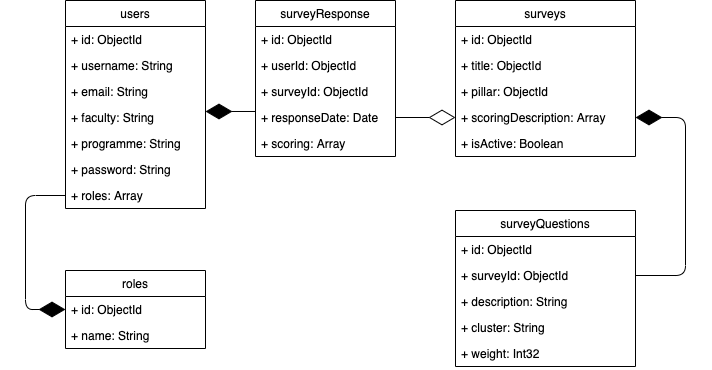

The diagram above was exported from draw.io. Its source (the exported page's mxGraphModel, read from the mxfile embedded in the PNG):
<mxGraphModel dx="1186" dy="875" grid="1" gridSize="10" guides="1" tooltips="1" connect="1" arrows="1" fold="1" page="1" pageScale="1" pageWidth="827" pageHeight="1169" math="0" shadow="0">
  <root>
    <mxCell id="0" />
    <mxCell id="1" parent="0" />
    <mxCell id="Y5lfN9v1E54hAEEAa7Ec-112" value="users" style="swimlane;fontStyle=0;childLayout=stackLayout;horizontal=1;startSize=26;fillColor=none;horizontalStack=0;resizeParent=1;resizeParentMax=0;resizeLast=0;collapsible=1;marginBottom=0;align=center;" vertex="1" parent="1">
      <mxGeometry x="170" y="520" width="140" height="208" as="geometry">
        <mxRectangle x="80" y="530" width="60" height="26" as="alternateBounds" />
      </mxGeometry>
    </mxCell>
    <mxCell id="Y5lfN9v1E54hAEEAa7Ec-113" value="+ id: ObjectId" style="text;strokeColor=none;fillColor=none;align=left;verticalAlign=top;spacingLeft=4;spacingRight=4;overflow=hidden;rotatable=0;points=[[0,0.5],[1,0.5]];portConstraint=eastwest;" vertex="1" parent="Y5lfN9v1E54hAEEAa7Ec-112">
      <mxGeometry y="26" width="140" height="26" as="geometry" />
    </mxCell>
    <mxCell id="Y5lfN9v1E54hAEEAa7Ec-114" value="+ username: String" style="text;strokeColor=none;fillColor=none;align=left;verticalAlign=top;spacingLeft=4;spacingRight=4;overflow=hidden;rotatable=0;points=[[0,0.5],[1,0.5]];portConstraint=eastwest;" vertex="1" parent="Y5lfN9v1E54hAEEAa7Ec-112">
      <mxGeometry y="52" width="140" height="26" as="geometry" />
    </mxCell>
    <mxCell id="Y5lfN9v1E54hAEEAa7Ec-115" value="+ email: String" style="text;strokeColor=none;fillColor=none;align=left;verticalAlign=top;spacingLeft=4;spacingRight=4;overflow=hidden;rotatable=0;points=[[0,0.5],[1,0.5]];portConstraint=eastwest;" vertex="1" parent="Y5lfN9v1E54hAEEAa7Ec-112">
      <mxGeometry y="78" width="140" height="26" as="geometry" />
    </mxCell>
    <mxCell id="Y5lfN9v1E54hAEEAa7Ec-116" value="+ faculty: String" style="text;strokeColor=none;fillColor=none;align=left;verticalAlign=top;spacingLeft=4;spacingRight=4;overflow=hidden;rotatable=0;points=[[0,0.5],[1,0.5]];portConstraint=eastwest;" vertex="1" parent="Y5lfN9v1E54hAEEAa7Ec-112">
      <mxGeometry y="104" width="140" height="26" as="geometry" />
    </mxCell>
    <mxCell id="Y5lfN9v1E54hAEEAa7Ec-117" value="+ programme: String" style="text;strokeColor=none;fillColor=none;align=left;verticalAlign=top;spacingLeft=4;spacingRight=4;overflow=hidden;rotatable=0;points=[[0,0.5],[1,0.5]];portConstraint=eastwest;" vertex="1" parent="Y5lfN9v1E54hAEEAa7Ec-112">
      <mxGeometry y="130" width="140" height="26" as="geometry" />
    </mxCell>
    <mxCell id="Y5lfN9v1E54hAEEAa7Ec-118" value="+ password: String" style="text;strokeColor=none;fillColor=none;align=left;verticalAlign=top;spacingLeft=4;spacingRight=4;overflow=hidden;rotatable=0;points=[[0,0.5],[1,0.5]];portConstraint=eastwest;" vertex="1" parent="Y5lfN9v1E54hAEEAa7Ec-112">
      <mxGeometry y="156" width="140" height="26" as="geometry" />
    </mxCell>
    <mxCell id="Y5lfN9v1E54hAEEAa7Ec-119" value="+ roles: Array" style="text;strokeColor=none;fillColor=none;align=left;verticalAlign=top;spacingLeft=4;spacingRight=4;overflow=hidden;rotatable=0;points=[[0,0.5],[1,0.5]];portConstraint=eastwest;" vertex="1" parent="Y5lfN9v1E54hAEEAa7Ec-112">
      <mxGeometry y="182" width="140" height="26" as="geometry" />
    </mxCell>
    <mxCell id="Y5lfN9v1E54hAEEAa7Ec-120" value="roles" style="swimlane;fontStyle=0;childLayout=stackLayout;horizontal=1;startSize=26;fillColor=none;horizontalStack=0;resizeParent=1;resizeParentMax=0;resizeLast=0;collapsible=1;marginBottom=0;align=center;" vertex="1" parent="1">
      <mxGeometry x="170" y="790" width="140" height="78" as="geometry">
        <mxRectangle x="80" y="530" width="60" height="26" as="alternateBounds" />
      </mxGeometry>
    </mxCell>
    <mxCell id="Y5lfN9v1E54hAEEAa7Ec-121" value="+ id: ObjectId" style="text;strokeColor=none;fillColor=none;align=left;verticalAlign=top;spacingLeft=4;spacingRight=4;overflow=hidden;rotatable=0;points=[[0,0.5],[1,0.5]];portConstraint=eastwest;" vertex="1" parent="Y5lfN9v1E54hAEEAa7Ec-120">
      <mxGeometry y="26" width="140" height="26" as="geometry" />
    </mxCell>
    <mxCell id="Y5lfN9v1E54hAEEAa7Ec-122" value="+ name: String" style="text;strokeColor=none;fillColor=none;align=left;verticalAlign=top;spacingLeft=4;spacingRight=4;overflow=hidden;rotatable=0;points=[[0,0.5],[1,0.5]];portConstraint=eastwest;" vertex="1" parent="Y5lfN9v1E54hAEEAa7Ec-120">
      <mxGeometry y="52" width="140" height="26" as="geometry" />
    </mxCell>
    <mxCell id="Y5lfN9v1E54hAEEAa7Ec-128" value="" style="endArrow=diamondThin;endFill=1;endSize=24;html=1;exitX=0;exitY=0.5;exitDx=0;exitDy=0;edgeStyle=elbowEdgeStyle;entryX=0;entryY=0.5;entryDx=0;entryDy=0;" edge="1" parent="1" source="Y5lfN9v1E54hAEEAa7Ec-119" target="Y5lfN9v1E54hAEEAa7Ec-121">
      <mxGeometry width="160" relative="1" as="geometry">
        <mxPoint x="410" y="700" as="sourcePoint" />
        <mxPoint x="345" y="800" as="targetPoint" />
        <Array as="points">
          <mxPoint x="130" y="770" />
        </Array>
      </mxGeometry>
    </mxCell>
    <mxCell id="Y5lfN9v1E54hAEEAa7Ec-129" value="surveyResponse" style="swimlane;fontStyle=0;childLayout=stackLayout;horizontal=1;startSize=26;fillColor=none;horizontalStack=0;resizeParent=1;resizeParentMax=0;resizeLast=0;collapsible=1;marginBottom=0;align=center;" vertex="1" parent="1">
      <mxGeometry x="360" y="520" width="140" height="156" as="geometry">
        <mxRectangle x="80" y="530" width="60" height="26" as="alternateBounds" />
      </mxGeometry>
    </mxCell>
    <mxCell id="Y5lfN9v1E54hAEEAa7Ec-130" value="+ id: ObjectId" style="text;strokeColor=none;fillColor=none;align=left;verticalAlign=top;spacingLeft=4;spacingRight=4;overflow=hidden;rotatable=0;points=[[0,0.5],[1,0.5]];portConstraint=eastwest;" vertex="1" parent="Y5lfN9v1E54hAEEAa7Ec-129">
      <mxGeometry y="26" width="140" height="26" as="geometry" />
    </mxCell>
    <mxCell id="Y5lfN9v1E54hAEEAa7Ec-131" value="+ userId: ObjectId" style="text;strokeColor=none;fillColor=none;align=left;verticalAlign=top;spacingLeft=4;spacingRight=4;overflow=hidden;rotatable=0;points=[[0,0.5],[1,0.5]];portConstraint=eastwest;" vertex="1" parent="Y5lfN9v1E54hAEEAa7Ec-129">
      <mxGeometry y="52" width="140" height="26" as="geometry" />
    </mxCell>
    <mxCell id="Y5lfN9v1E54hAEEAa7Ec-132" value="+ surveyId: ObjectId" style="text;strokeColor=none;fillColor=none;align=left;verticalAlign=top;spacingLeft=4;spacingRight=4;overflow=hidden;rotatable=0;points=[[0,0.5],[1,0.5]];portConstraint=eastwest;" vertex="1" parent="Y5lfN9v1E54hAEEAa7Ec-129">
      <mxGeometry y="78" width="140" height="26" as="geometry" />
    </mxCell>
    <mxCell id="Y5lfN9v1E54hAEEAa7Ec-133" value="+ responseDate: Date" style="text;strokeColor=none;fillColor=none;align=left;verticalAlign=top;spacingLeft=4;spacingRight=4;overflow=hidden;rotatable=0;points=[[0,0.5],[1,0.5]];portConstraint=eastwest;" vertex="1" parent="Y5lfN9v1E54hAEEAa7Ec-129">
      <mxGeometry y="104" width="140" height="26" as="geometry" />
    </mxCell>
    <mxCell id="Y5lfN9v1E54hAEEAa7Ec-134" value="+ scoring: Array" style="text;strokeColor=none;fillColor=none;align=left;verticalAlign=top;spacingLeft=4;spacingRight=4;overflow=hidden;rotatable=0;points=[[0,0.5],[1,0.5]];portConstraint=eastwest;" vertex="1" parent="Y5lfN9v1E54hAEEAa7Ec-129">
      <mxGeometry y="130" width="140" height="26" as="geometry" />
    </mxCell>
    <mxCell id="Y5lfN9v1E54hAEEAa7Ec-138" value="" style="endArrow=diamondThin;endFill=1;endSize=24;html=1;entryX=1;entryY=0.269;entryDx=0;entryDy=0;entryPerimeter=0;exitX=0;exitY=0.269;exitDx=0;exitDy=0;exitPerimeter=0;" edge="1" parent="1" source="Y5lfN9v1E54hAEEAa7Ec-133" target="Y5lfN9v1E54hAEEAa7Ec-116">
      <mxGeometry width="160" relative="1" as="geometry">
        <mxPoint x="330" y="740" as="sourcePoint" />
        <mxPoint x="490" y="740" as="targetPoint" />
      </mxGeometry>
    </mxCell>
    <mxCell id="Y5lfN9v1E54hAEEAa7Ec-139" value="surveys" style="swimlane;fontStyle=0;childLayout=stackLayout;horizontal=1;startSize=26;fillColor=none;horizontalStack=0;resizeParent=1;resizeParentMax=0;resizeLast=0;collapsible=1;marginBottom=0;align=center;" vertex="1" parent="1">
      <mxGeometry x="560" y="520" width="180" height="156" as="geometry">
        <mxRectangle x="80" y="530" width="60" height="26" as="alternateBounds" />
      </mxGeometry>
    </mxCell>
    <mxCell id="Y5lfN9v1E54hAEEAa7Ec-140" value="+ id: ObjectId" style="text;strokeColor=none;fillColor=none;align=left;verticalAlign=top;spacingLeft=4;spacingRight=4;overflow=hidden;rotatable=0;points=[[0,0.5],[1,0.5]];portConstraint=eastwest;" vertex="1" parent="Y5lfN9v1E54hAEEAa7Ec-139">
      <mxGeometry y="26" width="180" height="26" as="geometry" />
    </mxCell>
    <mxCell id="Y5lfN9v1E54hAEEAa7Ec-141" value="+ title: ObjectId" style="text;strokeColor=none;fillColor=none;align=left;verticalAlign=top;spacingLeft=4;spacingRight=4;overflow=hidden;rotatable=0;points=[[0,0.5],[1,0.5]];portConstraint=eastwest;" vertex="1" parent="Y5lfN9v1E54hAEEAa7Ec-139">
      <mxGeometry y="52" width="180" height="26" as="geometry" />
    </mxCell>
    <mxCell id="Y5lfN9v1E54hAEEAa7Ec-142" value="+ pillar: ObjectId" style="text;strokeColor=none;fillColor=none;align=left;verticalAlign=top;spacingLeft=4;spacingRight=4;overflow=hidden;rotatable=0;points=[[0,0.5],[1,0.5]];portConstraint=eastwest;" vertex="1" parent="Y5lfN9v1E54hAEEAa7Ec-139">
      <mxGeometry y="78" width="180" height="26" as="geometry" />
    </mxCell>
    <mxCell id="Y5lfN9v1E54hAEEAa7Ec-143" value="+ scoringDescription: Array" style="text;strokeColor=none;fillColor=none;align=left;verticalAlign=top;spacingLeft=4;spacingRight=4;overflow=hidden;rotatable=0;points=[[0,0.5],[1,0.5]];portConstraint=eastwest;" vertex="1" parent="Y5lfN9v1E54hAEEAa7Ec-139">
      <mxGeometry y="104" width="180" height="26" as="geometry" />
    </mxCell>
    <mxCell id="Y5lfN9v1E54hAEEAa7Ec-144" value="+ isActive: Boolean" style="text;strokeColor=none;fillColor=none;align=left;verticalAlign=top;spacingLeft=4;spacingRight=4;overflow=hidden;rotatable=0;points=[[0,0.5],[1,0.5]];portConstraint=eastwest;" vertex="1" parent="Y5lfN9v1E54hAEEAa7Ec-139">
      <mxGeometry y="130" width="180" height="26" as="geometry" />
    </mxCell>
    <mxCell id="Y5lfN9v1E54hAEEAa7Ec-146" value="surveyQuestions" style="swimlane;fontStyle=0;childLayout=stackLayout;horizontal=1;startSize=26;fillColor=none;horizontalStack=0;resizeParent=1;resizeParentMax=0;resizeLast=0;collapsible=1;marginBottom=0;align=center;" vertex="1" parent="1">
      <mxGeometry x="560" y="730" width="180" height="156" as="geometry">
        <mxRectangle x="80" y="530" width="60" height="26" as="alternateBounds" />
      </mxGeometry>
    </mxCell>
    <mxCell id="Y5lfN9v1E54hAEEAa7Ec-147" value="+ id: ObjectId" style="text;strokeColor=none;fillColor=none;align=left;verticalAlign=top;spacingLeft=4;spacingRight=4;overflow=hidden;rotatable=0;points=[[0,0.5],[1,0.5]];portConstraint=eastwest;" vertex="1" parent="Y5lfN9v1E54hAEEAa7Ec-146">
      <mxGeometry y="26" width="180" height="26" as="geometry" />
    </mxCell>
    <mxCell id="Y5lfN9v1E54hAEEAa7Ec-148" value="+ surveyId: ObjectId" style="text;strokeColor=none;fillColor=none;align=left;verticalAlign=top;spacingLeft=4;spacingRight=4;overflow=hidden;rotatable=0;points=[[0,0.5],[1,0.5]];portConstraint=eastwest;" vertex="1" parent="Y5lfN9v1E54hAEEAa7Ec-146">
      <mxGeometry y="52" width="180" height="26" as="geometry" />
    </mxCell>
    <mxCell id="Y5lfN9v1E54hAEEAa7Ec-149" value="+ description: String" style="text;strokeColor=none;fillColor=none;align=left;verticalAlign=top;spacingLeft=4;spacingRight=4;overflow=hidden;rotatable=0;points=[[0,0.5],[1,0.5]];portConstraint=eastwest;" vertex="1" parent="Y5lfN9v1E54hAEEAa7Ec-146">
      <mxGeometry y="78" width="180" height="26" as="geometry" />
    </mxCell>
    <mxCell id="Y5lfN9v1E54hAEEAa7Ec-150" value="+ cluster: String" style="text;strokeColor=none;fillColor=none;align=left;verticalAlign=top;spacingLeft=4;spacingRight=4;overflow=hidden;rotatable=0;points=[[0,0.5],[1,0.5]];portConstraint=eastwest;" vertex="1" parent="Y5lfN9v1E54hAEEAa7Ec-146">
      <mxGeometry y="104" width="180" height="26" as="geometry" />
    </mxCell>
    <mxCell id="Y5lfN9v1E54hAEEAa7Ec-151" value="+ weight: Int32" style="text;strokeColor=none;fillColor=none;align=left;verticalAlign=top;spacingLeft=4;spacingRight=4;overflow=hidden;rotatable=0;points=[[0,0.5],[1,0.5]];portConstraint=eastwest;" vertex="1" parent="Y5lfN9v1E54hAEEAa7Ec-146">
      <mxGeometry y="130" width="180" height="26" as="geometry" />
    </mxCell>
    <mxCell id="Y5lfN9v1E54hAEEAa7Ec-152" value="" style="endArrow=diamondThin;endFill=0;endSize=24;html=1;entryX=0;entryY=0.5;entryDx=0;entryDy=0;exitX=1;exitY=0.5;exitDx=0;exitDy=0;" edge="1" parent="1" source="Y5lfN9v1E54hAEEAa7Ec-133" target="Y5lfN9v1E54hAEEAa7Ec-143">
      <mxGeometry width="160" relative="1" as="geometry">
        <mxPoint x="400" y="760" as="sourcePoint" />
        <mxPoint x="560" y="760" as="targetPoint" />
      </mxGeometry>
    </mxCell>
    <mxCell id="Y5lfN9v1E54hAEEAa7Ec-153" value="" style="endArrow=diamondThin;endFill=1;endSize=24;html=1;entryX=1;entryY=0.5;entryDx=0;entryDy=0;exitX=1;exitY=0.5;exitDx=0;exitDy=0;edgeStyle=elbowEdgeStyle;" edge="1" parent="1" source="Y5lfN9v1E54hAEEAa7Ec-148" target="Y5lfN9v1E54hAEEAa7Ec-143">
      <mxGeometry width="160" relative="1" as="geometry">
        <mxPoint x="907" y="729.4939999999999" as="sourcePoint" />
        <mxPoint x="797" y="729.4939999999999" as="targetPoint" />
        <Array as="points">
          <mxPoint x="790" y="760" />
        </Array>
      </mxGeometry>
    </mxCell>
  </root>
</mxGraphModel>